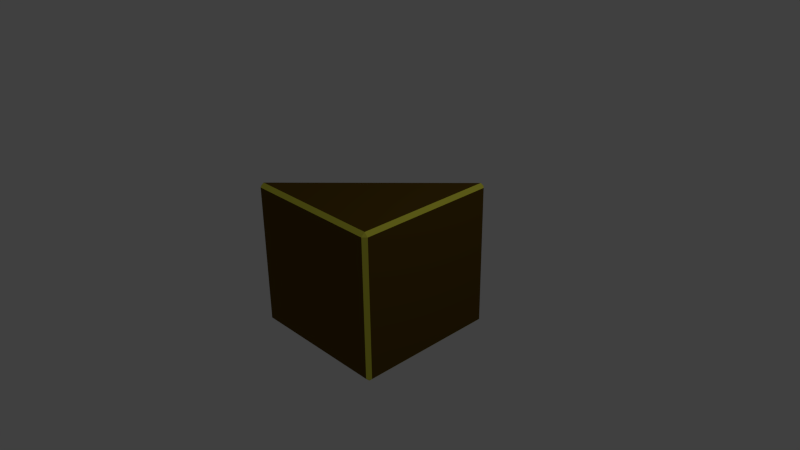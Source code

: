 # Source: NeUgolNew.blend  (saved by Blender 2.73.0; exported with 4.5.12 LTS)
import bpy
from mathutils import Matrix  # noqa: F401  (used for matrix-valued properties, if any)

bpy.ops.wm.read_factory_settings(use_empty=True)
scene = bpy.context.scene
scene.name = 'Scene'

# ---- collections
col_collection_1 = bpy.data.collections.new('Collection 1'); scene.collection.children.link(col_collection_1)

# ---- materials (node trees are filled in below, after node groups)
mat_a = bpy.data.materials.new('a')
mat_a.alpha_threshold = 0.0
mat_a.use_transparent_shadow = False
mat_a.diffuse_color = (0.8, 0.7768, 0.07279, 1.0)
mat_a.roughness = 0.5
mat_a.line_color = (0.0, 0.0, 0.0, 1.0)
mat_b = bpy.data.materials.new('b')
mat_b.alpha_threshold = 0.0
mat_b.use_transparent_shadow = False
mat_b.diffuse_color = (0.1193, 0.06885, 0.007031, 1.0)
mat_b.roughness = 0.5

# ---- material node trees

# ---- world
world_world = bpy.data.worlds.new('World'); scene.world = world_world
world_world.color = (0.05088, 0.05088, 0.05088)
world_world.use_sun_shadow = False
world_world.sun_shadow_jitter_overblur = 0.0
world_world.cycles.sampling_method = 'MANUAL'
world_world.cycles.sample_map_resolution = 256

# ---- cameras
cam_camera = bpy.data.cameras.new('Camera')
cam_camera.clip_end = 100.0
cam_camera.lens = 35.0
cam_camera.sensor_width = 32.0
cam_camera.sensor_height = 18.0
cam_camera.ortho_scale = 7.314
cam_camera.dof.focus_distance = 0.0
cam_camera.dof.aperture_fstop = 128.0

# ---- lights
light_lamp = bpy.data.lights.new('Lamp', 'POINT')
light_lamp.transmission_factor = 0.0
light_lamp.cutoff_distance = 30.0
light_lamp.energy = 100.0
light_lamp.shadow_buffer_clip_start = 1.001
light_lamp.shadow_soft_size = 0.1
light_lamp.shadow_maximum_resolution = 0.006
light_lamp.use_absolute_resolution = True
light_lamp.cycles.use_multiple_importance_sampling = False

# ---- meshes
me_cube = bpy.data.meshes.new('Cube')
me_cube.from_pydata([(0.95, 1.0, -0.95), (1.0, 0.95, -0.95), (0.95, 0.95, -1.0), (0.95, -0.95, -1.0), (1.0, -0.95, -0.95), (0.95, -1.0, -0.95), (-0.95, -0.95, -1.0), (-0.95, -1.0, -0.95), (-1.0, -0.95, -0.95), (-1.0, 0.95, -0.95), (-0.95, 1.0, -0.95), (-0.95, 0.95, -1.0), (1.0, 0.95, 0.95), (0.95, 1.0, 0.95), (0.95, 0.95, 1.0), (0.95, -0.95, 1.0), (0.95, -1.0, 0.95), (1.0, -0.95, 0.95), (-0.95, -0.95, 1.0), (-1.0, -0.95, 0.95), (-0.95, -1.0, 0.95)], [], [(0, 1, 2), (3, 4, 5), (6, 7, 8), (9, 10, 11), (12, 13, 14), (15, 16, 17), (18, 19, 20), (9, 19, 18, 14, 13, 10), (1, 4, 3, 2), (2, 11, 10, 0), (0, 13, 12, 1), (5, 7, 6, 3), (4, 17, 16, 5), (8, 9, 11, 6), (7, 20, 19, 8), (14, 15, 17, 12), (15, 18, 20, 16), (5, 16, 20, 7), (1, 12, 17, 4), (15, 14, 18), (8, 19, 9), (0, 10, 13), (2, 3, 6, 11)])
me_cube.polygons.foreach_set('material_index', [0, 0, 0, 0, 0, 0, 0, 0, 0, 0, 0, 0, 0, 0, 0, 0, 0, 1, 1, 1, 1, 1, 1])
me_cube.materials.append(mat_a)
me_cube.materials.append(mat_b)
me_cube.use_remesh_preserve_volume = False
me_cube.use_remesh_preserve_attributes = False
me_cube.use_mirror_vertex_groups = False
me_cube.update()

# ---- objects
ob_cube = bpy.data.objects.new('Cube', me_cube)
ob_lamp = bpy.data.objects.new('Lamp', light_lamp)
ob_camera = bpy.data.objects.new('Camera', cam_camera)

# ---- transforms, parenting, visibility, modifiers, constraints
ob_cube.location = (0.0, 0.0, 0.0)
ob_cube.lock_location = (True, True, True)
ob_cube.lock_rotation = (True, True, True)
ob_cube.lock_rotations_4d = False
ob_cube.lock_scale = (True, True, True)
ob_cube.empty_display_type = 'ARROWS'
ob_cube.lineart.crease_threshold = 0.0
ob_lamp.location = (4.076, 1.005, 5.904)
ob_lamp.rotation_euler = (0.6503, 0.05522, 1.866)
ob_lamp.lock_rotations_4d = False
ob_lamp.empty_display_type = 'ARROWS'
ob_lamp.color = (0.0, 0.0, 0.0, 0.0)
ob_lamp.lineart.crease_threshold = 0.0
ob_camera.location = (7.481, -6.508, 5.344)
ob_camera.rotation_euler = (1.109, 0.01082, 0.8149)
ob_camera.lock_rotations_4d = False
ob_camera.empty_display_type = 'ARROWS'
ob_camera.color = (0.0, 0.0, 0.0, 0.0)
ob_camera.display_type = 'WIRE'
ob_camera.lineart.crease_threshold = 0.0

# ---- collection membership
col_collection_1.objects.link(ob_cube)
col_collection_1.objects.link(ob_lamp)
col_collection_1.objects.link(ob_camera)

# ---- scene / render settings (as saved in the file)
scene.camera = ob_camera
scene.frame_start = 1; scene.frame_end = 250; scene.frame_set(1)
scene.render.engine = 'BLENDER_EEVEE_NEXT'
scene.render.resolution_percentage = 50
scene.render.dither_intensity = 0.0
scene.cycles.use_denoising = False
scene.cycles.samples = 10
scene.cycles.sampling_pattern = 'TABULATED_SOBOL'
scene.cycles.light_sampling_threshold = 0.0
scene.cycles.use_adaptive_sampling = False
scene.cycles.use_light_tree = False
scene.cycles.blur_glossy = 0.0
scene.cycles.pixel_filter_type = 'GAUSSIAN'
scene.cycles.sample_clamp_indirect = 0.0
scene.view_settings.view_transform = 'Standard'
bpy.context.view_layer.update()

